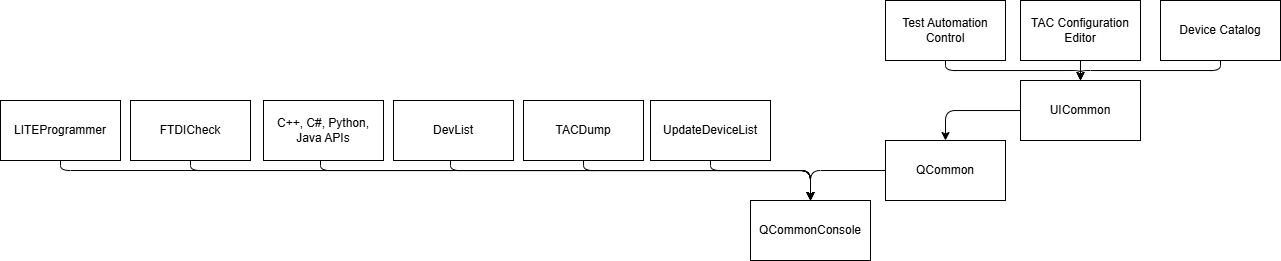

The diagram above was exported from draw.io. Its source (the exported page's mxGraphModel, read from the mxfile embedded in the PNG):
<mxGraphModel dx="1786" dy="445" grid="1" gridSize="10" guides="1" tooltips="1" connect="1" arrows="1" fold="1" page="1" pageScale="1" pageWidth="1169" pageHeight="827" math="0" shadow="0">
  <root>
    <mxCell id="0" />
    <mxCell id="1" parent="0" />
    <mxCell id="2" value="QCommonConsole" style="rounded=0;whiteSpace=wrap;html=1;" vertex="1" parent="1">
      <mxGeometry x="390" y="320" width="120" height="60" as="geometry" />
    </mxCell>
    <mxCell id="6" style="edgeStyle=orthogonalEdgeStyle;html=1;exitX=0;exitY=0.5;exitDx=0;exitDy=0;entryX=0.5;entryY=0;entryDx=0;entryDy=0;" edge="1" parent="1" source="3" target="2">
      <mxGeometry relative="1" as="geometry">
        <Array as="points">
          <mxPoint x="450" y="290" />
        </Array>
      </mxGeometry>
    </mxCell>
    <mxCell id="3" value="QCommon" style="rounded=0;whiteSpace=wrap;html=1;" vertex="1" parent="1">
      <mxGeometry x="525" y="260" width="120" height="60" as="geometry" />
    </mxCell>
    <mxCell id="7" style="edgeStyle=orthogonalEdgeStyle;html=1;entryX=0.5;entryY=0;entryDx=0;entryDy=0;" edge="1" parent="1" source="4" target="3">
      <mxGeometry relative="1" as="geometry" />
    </mxCell>
    <mxCell id="4" value="UICommon" style="rounded=0;whiteSpace=wrap;html=1;" vertex="1" parent="1">
      <mxGeometry x="660" y="200" width="120" height="60" as="geometry" />
    </mxCell>
    <mxCell id="10" style="edgeStyle=orthogonalEdgeStyle;html=1;exitX=0.5;exitY=1;exitDx=0;exitDy=0;entryX=0.5;entryY=0;entryDx=0;entryDy=0;" edge="1" parent="1" source="8" target="4">
      <mxGeometry relative="1" as="geometry" />
    </mxCell>
    <mxCell id="8" value="Test Automation Control" style="rounded=0;whiteSpace=wrap;html=1;" vertex="1" parent="1">
      <mxGeometry x="525" y="120" width="120" height="60" as="geometry" />
    </mxCell>
    <mxCell id="11" style="edgeStyle=orthogonalEdgeStyle;html=1;exitX=0.5;exitY=1;exitDx=0;exitDy=0;entryX=0.5;entryY=0;entryDx=0;entryDy=0;" edge="1" parent="1" source="9" target="4">
      <mxGeometry relative="1" as="geometry" />
    </mxCell>
    <mxCell id="9" value="TAC Configuration Editor" style="rounded=0;whiteSpace=wrap;html=1;" vertex="1" parent="1">
      <mxGeometry x="660" y="120" width="120" height="60" as="geometry" />
    </mxCell>
    <mxCell id="15" style="edgeStyle=orthogonalEdgeStyle;html=1;" edge="1" parent="1" source="12" target="2">
      <mxGeometry relative="1" as="geometry">
        <Array as="points">
          <mxPoint x="-40" y="290" />
          <mxPoint x="450" y="290" />
        </Array>
      </mxGeometry>
    </mxCell>
    <mxCell id="12" value="C++, C#, Python, Java APIs" style="rounded=0;whiteSpace=wrap;html=1;" vertex="1" parent="1">
      <mxGeometry x="-97" y="220" width="120" height="60" as="geometry" />
    </mxCell>
    <mxCell id="14" style="edgeStyle=orthogonalEdgeStyle;html=1;entryX=0.5;entryY=0;entryDx=0;entryDy=0;" edge="1" parent="1" source="13" target="4">
      <mxGeometry relative="1" as="geometry">
        <Array as="points">
          <mxPoint x="860" y="190" />
          <mxPoint x="720" y="190" />
        </Array>
      </mxGeometry>
    </mxCell>
    <mxCell id="13" value="Device Catalog" style="rounded=0;whiteSpace=wrap;html=1;" vertex="1" parent="1">
      <mxGeometry x="800" y="120" width="120" height="60" as="geometry" />
    </mxCell>
    <mxCell id="18" style="edgeStyle=orthogonalEdgeStyle;html=1;entryX=0.5;entryY=0;entryDx=0;entryDy=0;" edge="1" parent="1" source="16" target="2">
      <mxGeometry relative="1" as="geometry">
        <Array as="points">
          <mxPoint x="90" y="290" />
          <mxPoint x="450" y="290" />
        </Array>
      </mxGeometry>
    </mxCell>
    <mxCell id="16" value="DevList" style="rounded=0;whiteSpace=wrap;html=1;" vertex="1" parent="1">
      <mxGeometry x="33" y="220" width="120" height="60" as="geometry" />
    </mxCell>
    <mxCell id="19" style="edgeStyle=orthogonalEdgeStyle;html=1;entryX=0.5;entryY=0;entryDx=0;entryDy=0;" edge="1" parent="1" source="17" target="2">
      <mxGeometry relative="1" as="geometry">
        <Array as="points">
          <mxPoint x="223" y="290" />
          <mxPoint x="450" y="290" />
        </Array>
      </mxGeometry>
    </mxCell>
    <mxCell id="17" value="TACDump" style="rounded=0;whiteSpace=wrap;html=1;" vertex="1" parent="1">
      <mxGeometry x="163" y="220" width="120" height="60" as="geometry" />
    </mxCell>
    <mxCell id="21" style="edgeStyle=orthogonalEdgeStyle;html=1;entryX=0.5;entryY=0;entryDx=0;entryDy=0;" edge="1" parent="1" source="20" target="2">
      <mxGeometry relative="1" as="geometry">
        <Array as="points">
          <mxPoint x="350" y="290" />
          <mxPoint x="450" y="290" />
        </Array>
      </mxGeometry>
    </mxCell>
    <mxCell id="20" value="UpdateDeviceList" style="rounded=0;whiteSpace=wrap;html=1;" vertex="1" parent="1">
      <mxGeometry x="290" y="220" width="120" height="60" as="geometry" />
    </mxCell>
    <mxCell id="23" style="edgeStyle=orthogonalEdgeStyle;html=1;exitX=0.5;exitY=1;exitDx=0;exitDy=0;entryX=0.5;entryY=0;entryDx=0;entryDy=0;" edge="1" parent="1" source="22" target="2">
      <mxGeometry relative="1" as="geometry">
        <Array as="points">
          <mxPoint x="-170" y="290" />
          <mxPoint x="450" y="290" />
        </Array>
      </mxGeometry>
    </mxCell>
    <mxCell id="22" value="FTDICheck" style="rounded=0;whiteSpace=wrap;html=1;" vertex="1" parent="1">
      <mxGeometry x="-230" y="220" width="120" height="60" as="geometry" />
    </mxCell>
    <mxCell id="25" style="edgeStyle=orthogonalEdgeStyle;html=1;" edge="1" parent="1" source="24" target="2">
      <mxGeometry relative="1" as="geometry">
        <Array as="points">
          <mxPoint x="-300" y="290" />
          <mxPoint x="450" y="290" />
        </Array>
      </mxGeometry>
    </mxCell>
    <mxCell id="24" value="LITEProgrammer" style="rounded=0;whiteSpace=wrap;html=1;" vertex="1" parent="1">
      <mxGeometry x="-360" y="220" width="120" height="60" as="geometry" />
    </mxCell>
  </root>
</mxGraphModel>